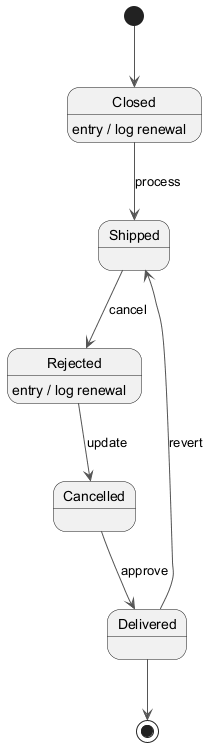

The diagram above was rendered by PlantUML. Its source (embedded in the PNG):
@startuml
skinparam backgroundColor #FFFFFF
skinparam classBackgroundColor #F3E5F5
skinparam classBorderColor #6A1B9A
skinparam ArrowColor #555555
[*] --> Closed
Closed --> Shipped : process
Closed : entry / log renewal
Shipped --> Rejected : cancel
Rejected --> Cancelled : update
Rejected : entry / log renewal
Cancelled --> Delivered : approve
Delivered --> Shipped : revert
Delivered --> [*]
@enduml